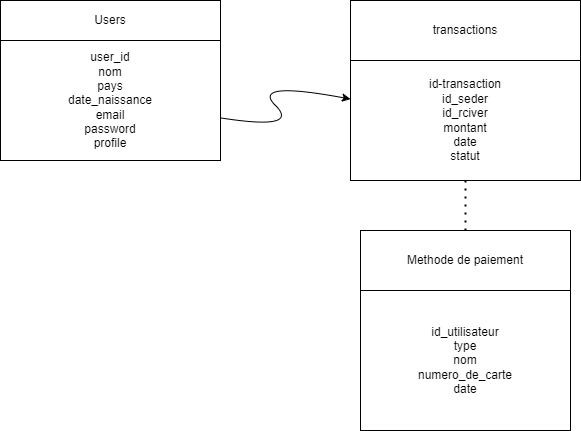

The diagram above was exported from draw.io. Its source (the exported page's mxGraphModel, read from the mxfile embedded in the PNG):
<mxGraphModel dx="868" dy="521" grid="1" gridSize="10" guides="1" tooltips="1" connect="1" arrows="1" fold="1" page="1" pageScale="1" pageWidth="827" pageHeight="1169" math="0" shadow="0">
  <root>
    <mxCell id="0" />
    <mxCell id="1" parent="0" />
    <mxCell id="h4_lqec-EC1tVpRVncmh-2" value="Users" style="rounded=0;whiteSpace=wrap;html=1;strokeColor=#000000;" vertex="1" parent="1">
      <mxGeometry x="200" y="90" width="220" height="40" as="geometry" />
    </mxCell>
    <mxCell id="h4_lqec-EC1tVpRVncmh-3" value="user_id&lt;br&gt;nom&lt;br&gt;pays&lt;br&gt;date_naissance&lt;br&gt;email&lt;br&gt;password&lt;br&gt;profile&lt;br&gt;" style="rounded=0;whiteSpace=wrap;html=1;strokeColor=#000000;" vertex="1" parent="1">
      <mxGeometry x="200" y="130" width="220" height="120" as="geometry" />
    </mxCell>
    <mxCell id="h4_lqec-EC1tVpRVncmh-4" value="transactions&lt;br&gt;" style="rounded=0;whiteSpace=wrap;html=1;strokeColor=#000000;" vertex="1" parent="1">
      <mxGeometry x="550" y="90" width="230" height="60" as="geometry" />
    </mxCell>
    <mxCell id="h4_lqec-EC1tVpRVncmh-5" value="id-transaction&lt;br&gt;id_seder&lt;br&gt;id_rciver&lt;br&gt;montant&lt;br&gt;date&lt;br&gt;statut" style="rounded=0;whiteSpace=wrap;html=1;strokeColor=#000000;" vertex="1" parent="1">
      <mxGeometry x="550" y="150" width="230" height="120" as="geometry" />
    </mxCell>
    <mxCell id="h4_lqec-EC1tVpRVncmh-6" value="" style="curved=1;endArrow=classic;html=1;rounded=0;" edge="1" parent="1" source="h4_lqec-EC1tVpRVncmh-3" target="h4_lqec-EC1tVpRVncmh-5">
      <mxGeometry width="50" height="50" relative="1" as="geometry">
        <mxPoint x="450" y="220" as="sourcePoint" />
        <mxPoint x="500" y="170" as="targetPoint" />
        <Array as="points">
          <mxPoint x="500" y="220" />
          <mxPoint x="450" y="170" />
        </Array>
      </mxGeometry>
    </mxCell>
    <mxCell id="h4_lqec-EC1tVpRVncmh-7" value="Methode de paiement" style="rounded=0;whiteSpace=wrap;html=1;strokeColor=#000000;" vertex="1" parent="1">
      <mxGeometry x="560" y="320" width="210" height="60" as="geometry" />
    </mxCell>
    <mxCell id="h4_lqec-EC1tVpRVncmh-8" value="id_utilisateur&lt;br&gt;type&lt;br&gt;nom&lt;br&gt;numero_de_carte&lt;br&gt;date" style="rounded=0;whiteSpace=wrap;html=1;strokeColor=#000000;" vertex="1" parent="1">
      <mxGeometry x="560" y="380" width="210" height="140" as="geometry" />
    </mxCell>
    <mxCell id="h4_lqec-EC1tVpRVncmh-9" value="" style="endArrow=none;dashed=1;html=1;dashPattern=1 3;strokeWidth=2;rounded=0;" edge="1" parent="1" source="h4_lqec-EC1tVpRVncmh-7" target="h4_lqec-EC1tVpRVncmh-5">
      <mxGeometry width="50" height="50" relative="1" as="geometry">
        <mxPoint x="450" y="400" as="sourcePoint" />
        <mxPoint x="500" y="350" as="targetPoint" />
      </mxGeometry>
    </mxCell>
  </root>
</mxGraphModel>